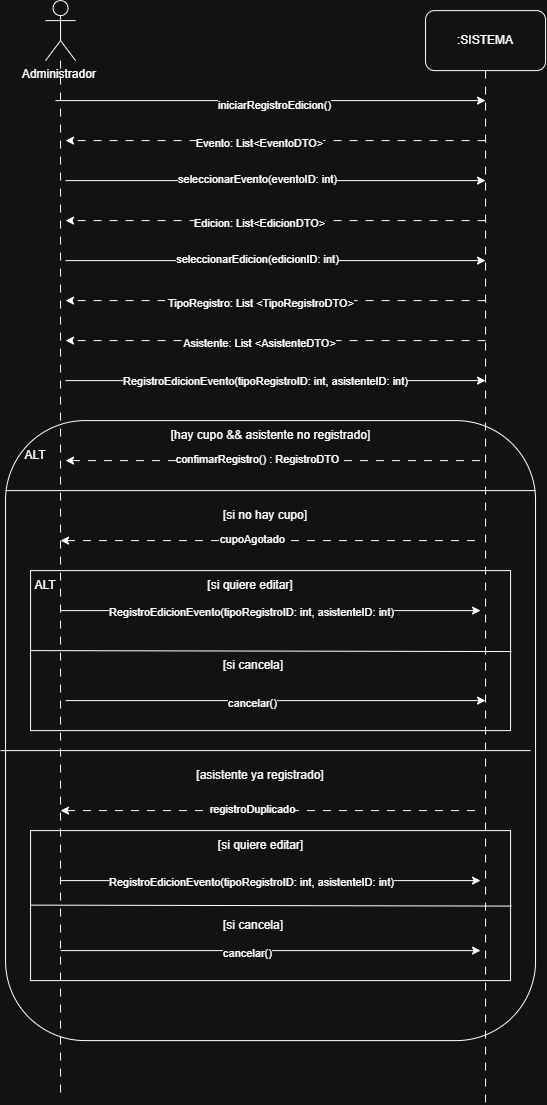

The diagram above was exported from draw.io. Its source (the exported page's mxGraphModel, read from the mxfile embedded in the PNG):
<mxGraphModel dx="1012" dy="547" grid="1" gridSize="10" guides="1" tooltips="1" connect="1" arrows="1" fold="1" page="1" pageScale="1" pageWidth="827" pageHeight="1169" math="0" shadow="0">
  <root>
    <mxCell id="0" />
    <mxCell id="1" parent="0" />
    <mxCell id="g9fz81MI5dauRlAZSf---26" parent="1" style="rounded=1;whiteSpace=wrap;html=1;" value="" vertex="1">
      <mxGeometry height="620" width="530" x="70" y="480" as="geometry" />
    </mxCell>
    <mxCell id="g9fz81MI5dauRlAZSf---1" parent="1" style="shape=umlActor;verticalLabelPosition=bottom;verticalAlign=top;html=1;outlineConnect=0;" value="Administrador&amp;nbsp;&lt;div&gt;&lt;br&gt;&lt;/div&gt;" vertex="1">
      <mxGeometry height="60" width="30" x="110" y="60" as="geometry" />
    </mxCell>
    <mxCell id="g9fz81MI5dauRlAZSf---2" parent="1" style="rounded=1;whiteSpace=wrap;html=1;" value=":SISTEMA" vertex="1">
      <mxGeometry height="60" width="120" x="490" y="70" as="geometry" />
    </mxCell>
    <mxCell id="g9fz81MI5dauRlAZSf---6" edge="1" parent="1" style="endArrow=classic;html=1;rounded=0;" value="">
      <mxGeometry height="50" relative="1" width="50" as="geometry">
        <mxPoint x="120" y="160" as="sourcePoint" />
        <mxPoint x="550" y="160" as="targetPoint" />
      </mxGeometry>
    </mxCell>
    <mxCell id="g9fz81MI5dauRlAZSf---7" connectable="0" parent="g9fz81MI5dauRlAZSf---6" style="edgeLabel;html=1;align=center;verticalAlign=middle;resizable=0;points=[];" value="iniciarRegistroEdicion()" vertex="1">
      <mxGeometry relative="1" x="0.019" y="-4" as="geometry">
        <mxPoint as="offset" />
      </mxGeometry>
    </mxCell>
    <mxCell id="g9fz81MI5dauRlAZSf---10" edge="1" parent="1" style="endArrow=classic;html=1;rounded=0;dashed=1;dashPattern=8 8;" value="">
      <mxGeometry height="50" relative="1" width="50" as="geometry">
        <mxPoint x="550" y="200" as="sourcePoint" />
        <mxPoint x="130" y="200" as="targetPoint" />
      </mxGeometry>
    </mxCell>
    <mxCell id="g9fz81MI5dauRlAZSf---11" connectable="0" parent="g9fz81MI5dauRlAZSf---10" style="edgeLabel;html=1;align=center;verticalAlign=middle;resizable=0;points=[];" value="Evento: List&amp;lt;EventoDTO&amp;gt;" vertex="1">
      <mxGeometry relative="1" x="0.0814" y="2" as="geometry">
        <mxPoint as="offset" />
      </mxGeometry>
    </mxCell>
    <mxCell id="g9fz81MI5dauRlAZSf---12" edge="1" parent="1" style="endArrow=classic;html=1;rounded=0;" value="">
      <mxGeometry height="50" relative="1" width="50" as="geometry">
        <mxPoint x="130" y="240" as="sourcePoint" />
        <mxPoint x="550" y="240" as="targetPoint" />
      </mxGeometry>
    </mxCell>
    <mxCell id="g9fz81MI5dauRlAZSf---13" connectable="0" parent="g9fz81MI5dauRlAZSf---12" style="edgeLabel;html=1;align=center;verticalAlign=middle;resizable=0;points=[];" value="seleccionarEvento(eventoID: int)" vertex="1">
      <mxGeometry relative="1" x="-0.0859" y="2" as="geometry">
        <mxPoint as="offset" />
      </mxGeometry>
    </mxCell>
    <mxCell id="g9fz81MI5dauRlAZSf---14" edge="1" parent="1" style="endArrow=classic;html=1;rounded=0;dashed=1;dashPattern=8 8;" value="">
      <mxGeometry height="50" relative="1" width="50" as="geometry">
        <mxPoint x="550" y="280" as="sourcePoint" />
        <mxPoint x="130" y="280" as="targetPoint" />
      </mxGeometry>
    </mxCell>
    <mxCell id="g9fz81MI5dauRlAZSf---15" connectable="0" parent="g9fz81MI5dauRlAZSf---14" style="edgeLabel;html=1;align=center;verticalAlign=middle;resizable=0;points=[];" value="Edicion: List&amp;lt;EdicionDTO&amp;gt;" vertex="1">
      <mxGeometry relative="1" x="0.0814" y="2" as="geometry">
        <mxPoint as="offset" />
      </mxGeometry>
    </mxCell>
    <mxCell id="g9fz81MI5dauRlAZSf---16" edge="1" parent="1" style="endArrow=classic;html=1;rounded=0;" value="">
      <mxGeometry height="50" relative="1" width="50" as="geometry">
        <mxPoint x="130" y="320" as="sourcePoint" />
        <mxPoint x="550" y="320" as="targetPoint" />
      </mxGeometry>
    </mxCell>
    <mxCell id="g9fz81MI5dauRlAZSf---17" connectable="0" parent="g9fz81MI5dauRlAZSf---16" style="edgeLabel;html=1;align=center;verticalAlign=middle;resizable=0;points=[];" value="seleccionarEdicion(edicionID: int)" vertex="1">
      <mxGeometry relative="1" x="-0.0859" y="2" as="geometry">
        <mxPoint as="offset" />
      </mxGeometry>
    </mxCell>
    <mxCell id="g9fz81MI5dauRlAZSf---19" edge="1" parent="1" style="endArrow=classic;html=1;rounded=0;dashed=1;dashPattern=8 8;" value="">
      <mxGeometry height="50" relative="1" width="50" as="geometry">
        <mxPoint x="550" y="360" as="sourcePoint" />
        <mxPoint x="130" y="360" as="targetPoint" />
      </mxGeometry>
    </mxCell>
    <mxCell id="g9fz81MI5dauRlAZSf---20" connectable="0" parent="g9fz81MI5dauRlAZSf---19" style="edgeLabel;html=1;align=center;verticalAlign=middle;resizable=0;points=[];" value="&amp;nbsp;TipoRegistro: List &amp;lt;TipoRegistroDTO&amp;gt;" vertex="1">
      <mxGeometry relative="1" x="0.0814" y="2" as="geometry">
        <mxPoint as="offset" />
      </mxGeometry>
    </mxCell>
    <mxCell id="g9fz81MI5dauRlAZSf---21" edge="1" parent="1" style="endArrow=classic;html=1;rounded=0;" value="">
      <mxGeometry height="50" relative="1" width="50" as="geometry">
        <mxPoint x="130" y="440" as="sourcePoint" />
        <mxPoint x="550" y="440" as="targetPoint" />
      </mxGeometry>
    </mxCell>
    <mxCell id="g9fz81MI5dauRlAZSf---22" connectable="0" parent="g9fz81MI5dauRlAZSf---21" style="edgeLabel;html=1;align=center;verticalAlign=middle;resizable=0;points=[];" value="RegistroEdicionEvento(tipoRegistroID: int, asistenteID: int)" vertex="1">
      <mxGeometry relative="1" x="-0.0859" y="2" as="geometry">
        <mxPoint x="8" y="2" as="offset" />
      </mxGeometry>
    </mxCell>
    <mxCell id="g9fz81MI5dauRlAZSf---24" edge="1" parent="1" style="endArrow=classic;html=1;rounded=0;dashed=1;dashPattern=8 8;" value="">
      <mxGeometry height="50" relative="1" width="50" as="geometry">
        <mxPoint x="550" y="400" as="sourcePoint" />
        <mxPoint x="130" y="400" as="targetPoint" />
      </mxGeometry>
    </mxCell>
    <mxCell id="g9fz81MI5dauRlAZSf---25" connectable="0" parent="g9fz81MI5dauRlAZSf---24" style="edgeLabel;html=1;align=center;verticalAlign=middle;resizable=0;points=[];" value="Asistente: List &amp;lt;AsistenteDTO&amp;gt;" vertex="1">
      <mxGeometry relative="1" x="0.0814" y="2" as="geometry">
        <mxPoint as="offset" />
      </mxGeometry>
    </mxCell>
    <mxCell id="g9fz81MI5dauRlAZSf---27" parent="1" style="text;html=1;whiteSpace=wrap;strokeColor=none;fillColor=none;align=center;verticalAlign=middle;rounded=0;" value="ALT" vertex="1">
      <mxGeometry height="30" width="60" x="70" y="500" as="geometry" />
    </mxCell>
    <mxCell id="g9fz81MI5dauRlAZSf---29" parent="1" style="text;html=1;whiteSpace=wrap;strokeColor=none;fillColor=none;align=center;verticalAlign=middle;rounded=0;" value="[hay cupo &amp;amp;&amp;amp; asistente no registrado]" vertex="1">
      <mxGeometry height="30" width="215" x="227.5" y="480" as="geometry" />
    </mxCell>
    <mxCell id="g9fz81MI5dauRlAZSf---30" parent="1" style="text;html=1;whiteSpace=wrap;strokeColor=none;fillColor=none;align=center;verticalAlign=middle;rounded=0;" value="[si no hay cupo]" vertex="1">
      <mxGeometry height="30" width="100" x="280" y="560" as="geometry" />
    </mxCell>
    <mxCell id="g9fz81MI5dauRlAZSf---31" edge="1" parent="1" style="endArrow=none;html=1;rounded=0;startArrow=classic;startFill=1;endFill=0;dashed=1;dashPattern=8 8;" value="">
      <mxGeometry height="50" relative="1" width="50" as="geometry">
        <mxPoint x="125" y="600" as="sourcePoint" />
        <mxPoint x="545" y="600" as="targetPoint" />
      </mxGeometry>
    </mxCell>
    <mxCell id="g9fz81MI5dauRlAZSf---32" connectable="0" parent="g9fz81MI5dauRlAZSf---31" style="edgeLabel;html=1;align=center;verticalAlign=middle;resizable=0;points=[];" value="cupoAgotado" vertex="1">
      <mxGeometry relative="1" x="-0.0859" y="2" as="geometry">
        <mxPoint as="offset" />
      </mxGeometry>
    </mxCell>
    <mxCell id="g9fz81MI5dauRlAZSf---33" edge="1" parent="1" style="endArrow=none;html=1;rounded=0;startArrow=classic;startFill=1;endFill=0;dashed=1;dashPattern=8 8;" value="">
      <mxGeometry height="50" relative="1" width="50" as="geometry">
        <mxPoint x="130" y="520" as="sourcePoint" />
        <mxPoint x="550" y="520" as="targetPoint" />
      </mxGeometry>
    </mxCell>
    <mxCell id="g9fz81MI5dauRlAZSf---34" connectable="0" parent="g9fz81MI5dauRlAZSf---33" style="edgeLabel;html=1;align=center;verticalAlign=middle;resizable=0;points=[];" value="confimarRegistro() : RegistroDTO" vertex="1">
      <mxGeometry relative="1" x="-0.0859" y="2" as="geometry">
        <mxPoint as="offset" />
      </mxGeometry>
    </mxCell>
    <mxCell id="g9fz81MI5dauRlAZSf---36" parent="1" style="text;html=1;whiteSpace=wrap;strokeColor=none;fillColor=none;align=center;verticalAlign=middle;rounded=0;" value="[asistente ya registrado]" vertex="1">
      <mxGeometry height="30" width="130" x="260" y="820" as="geometry" />
    </mxCell>
    <mxCell id="g9fz81MI5dauRlAZSf---37" edge="1" parent="1" style="endArrow=none;html=1;rounded=0;startArrow=classic;startFill=1;endFill=0;dashed=1;dashPattern=8 8;" value="">
      <mxGeometry height="50" relative="1" width="50" as="geometry">
        <mxPoint x="125" y="870" as="sourcePoint" />
        <mxPoint x="545" y="870" as="targetPoint" />
      </mxGeometry>
    </mxCell>
    <mxCell id="g9fz81MI5dauRlAZSf---38" connectable="0" parent="g9fz81MI5dauRlAZSf---37" style="edgeLabel;html=1;align=center;verticalAlign=middle;resizable=0;points=[];" value="registroDuplicado" vertex="1">
      <mxGeometry relative="1" x="-0.0859" y="2" as="geometry">
        <mxPoint as="offset" />
      </mxGeometry>
    </mxCell>
    <mxCell id="g9fz81MI5dauRlAZSf---39" edge="1" parent="1" style="endArrow=none;html=1;rounded=0;exitX=0;exitY=0.25;exitDx=0;exitDy=0;entryX=1;entryY=0.25;entryDx=0;entryDy=0;" value="">
      <mxGeometry height="50" relative="1" width="50" as="geometry">
        <mxPoint x="70" y="550" as="sourcePoint" />
        <mxPoint x="599.9999999999998" y="550" as="targetPoint" />
      </mxGeometry>
    </mxCell>
    <mxCell id="g9fz81MI5dauRlAZSf---40" edge="1" parent="1" style="endArrow=none;html=1;rounded=0;exitX=0;exitY=0.25;exitDx=0;exitDy=0;entryX=1;entryY=0.25;entryDx=0;entryDy=0;endSize=6;startSize=6;" value="">
      <mxGeometry height="50" relative="1" width="50" as="geometry">
        <mxPoint x="65" y="810" as="sourcePoint" />
        <mxPoint x="595" y="810" as="targetPoint" />
      </mxGeometry>
    </mxCell>
    <mxCell id="g9fz81MI5dauRlAZSf---57" parent="1" style="rounded=0;whiteSpace=wrap;html=1;" value="" vertex="1">
      <mxGeometry height="160" width="480" x="95" y="630" as="geometry" />
    </mxCell>
    <mxCell id="g9fz81MI5dauRlAZSf---58" parent="1" style="text;html=1;whiteSpace=wrap;strokeColor=none;fillColor=none;align=center;verticalAlign=middle;rounded=0;" value="ALT" vertex="1">
      <mxGeometry height="30" width="60" x="80" y="630" as="geometry" />
    </mxCell>
    <mxCell id="g9fz81MI5dauRlAZSf---59" parent="1" style="text;html=1;whiteSpace=wrap;strokeColor=none;fillColor=none;align=center;verticalAlign=middle;rounded=0;" value="[si quiere editar]" vertex="1">
      <mxGeometry height="30" width="100" x="265" y="630" as="geometry" />
    </mxCell>
    <mxCell id="g9fz81MI5dauRlAZSf---60" parent="1" style="text;html=1;whiteSpace=wrap;strokeColor=none;fillColor=none;align=center;verticalAlign=middle;rounded=0;" value="[si cancela]" vertex="1">
      <mxGeometry height="30" width="100" x="267.5" y="710" as="geometry" />
    </mxCell>
    <mxCell id="g9fz81MI5dauRlAZSf---61" parent="1" style="rounded=0;whiteSpace=wrap;html=1;" value="" vertex="1">
      <mxGeometry height="150" width="480" x="95" y="890" as="geometry" />
    </mxCell>
    <mxCell id="g9fz81MI5dauRlAZSf---3" edge="1" parent="1" source="g9fz81MI5dauRlAZSf---1" style="edgeStyle=orthogonalEdgeStyle;rounded=0;orthogonalLoop=1;jettySize=auto;html=1;endArrow=none;endFill=0;dashed=1;dashPattern=8 8;">
      <mxGeometry relative="1" as="geometry">
        <mxPoint x="125" y="1160" as="targetPoint" />
      </mxGeometry>
    </mxCell>
    <mxCell id="g9fz81MI5dauRlAZSf---4" edge="1" parent="1" source="g9fz81MI5dauRlAZSf---2" style="edgeStyle=orthogonalEdgeStyle;rounded=0;orthogonalLoop=1;jettySize=auto;html=1;endArrow=none;endFill=0;dashed=1;dashPattern=8 8;">
      <mxGeometry relative="1" as="geometry">
        <mxPoint x="550" y="1161.904761904762" as="targetPoint" />
      </mxGeometry>
    </mxCell>
    <mxCell id="g9fz81MI5dauRlAZSf---62" parent="1" style="text;html=1;whiteSpace=wrap;strokeColor=none;fillColor=none;align=center;verticalAlign=middle;rounded=0;" value="[si quiere editar]" vertex="1">
      <mxGeometry height="30" width="115" x="267.5" y="890" as="geometry" />
    </mxCell>
    <mxCell id="g9fz81MI5dauRlAZSf---63" parent="1" style="text;html=1;whiteSpace=wrap;strokeColor=none;fillColor=none;align=center;verticalAlign=middle;rounded=0;" value="[si cancela]" vertex="1">
      <mxGeometry height="30" width="100" x="267.5" y="970" as="geometry" />
    </mxCell>
    <mxCell id="g9fz81MI5dauRlAZSf---64" edge="1" parent="1" style="endArrow=classic;html=1;rounded=0;" value="">
      <mxGeometry height="50" relative="1" width="50" as="geometry">
        <mxPoint x="125" y="670" as="sourcePoint" />
        <mxPoint x="545" y="670" as="targetPoint" />
      </mxGeometry>
    </mxCell>
    <mxCell id="g9fz81MI5dauRlAZSf---65" connectable="0" parent="g9fz81MI5dauRlAZSf---64" style="edgeLabel;html=1;align=center;verticalAlign=middle;resizable=0;points=[];" value="RegistroEdicionEvento(tipoRegistroID: int, asistenteID: int)" vertex="1">
      <mxGeometry relative="1" x="-0.0417" y="-5" as="geometry">
        <mxPoint x="-11" y="-4" as="offset" />
      </mxGeometry>
    </mxCell>
    <mxCell id="g9fz81MI5dauRlAZSf---68" edge="1" parent="1" style="endArrow=none;html=1;rounded=0;entryX=1.001;entryY=0.353;entryDx=0;entryDy=0;entryPerimeter=0;exitX=-0.001;exitY=0.347;exitDx=0;exitDy=0;exitPerimeter=0;" value="">
      <mxGeometry height="50" relative="1" width="50" as="geometry">
        <mxPoint x="94.99999999999999" y="710" as="sourcePoint" />
        <mxPoint x="575.96" y="710.96" as="targetPoint" />
      </mxGeometry>
    </mxCell>
    <mxCell id="g9fz81MI5dauRlAZSf---70" edge="1" parent="1" style="endArrow=classic;html=1;rounded=0;" value="">
      <mxGeometry height="50" relative="1" width="50" as="geometry">
        <mxPoint x="130" y="760" as="sourcePoint" />
        <mxPoint x="550" y="760" as="targetPoint" />
      </mxGeometry>
    </mxCell>
    <mxCell id="g9fz81MI5dauRlAZSf---72" connectable="0" parent="g9fz81MI5dauRlAZSf---70" style="edgeLabel;html=1;align=center;verticalAlign=middle;resizable=0;points=[];" value="cancelar()" vertex="1">
      <mxGeometry relative="1" x="-0.1168" y="-2" as="geometry">
        <mxPoint as="offset" />
      </mxGeometry>
    </mxCell>
    <mxCell id="g9fz81MI5dauRlAZSf---73" edge="1" parent="1" style="endArrow=classic;html=1;rounded=0;" value="">
      <mxGeometry height="50" relative="1" width="50" as="geometry">
        <mxPoint x="125" y="940" as="sourcePoint" />
        <mxPoint x="545" y="940" as="targetPoint" />
      </mxGeometry>
    </mxCell>
    <mxCell id="g9fz81MI5dauRlAZSf---74" connectable="0" parent="g9fz81MI5dauRlAZSf---73" style="edgeLabel;html=1;align=center;verticalAlign=middle;resizable=0;points=[];" value="RegistroEdicionEvento(tipoRegistroID: int, asistenteID: int)" vertex="1">
      <mxGeometry relative="1" x="-0.0417" y="-5" as="geometry">
        <mxPoint x="-11" y="-4" as="offset" />
      </mxGeometry>
    </mxCell>
    <mxCell id="g9fz81MI5dauRlAZSf---75" edge="1" parent="1" style="endArrow=classic;html=1;rounded=0;" value="">
      <mxGeometry height="50" relative="1" width="50" as="geometry">
        <mxPoint x="125" y="1010" as="sourcePoint" />
        <mxPoint x="545" y="1010" as="targetPoint" />
      </mxGeometry>
    </mxCell>
    <mxCell id="g9fz81MI5dauRlAZSf---76" connectable="0" parent="g9fz81MI5dauRlAZSf---75" style="edgeLabel;html=1;align=center;verticalAlign=middle;resizable=0;points=[];" value="cancelar()" vertex="1">
      <mxGeometry relative="1" x="-0.1168" y="-2" as="geometry">
        <mxPoint as="offset" />
      </mxGeometry>
    </mxCell>
    <mxCell id="g9fz81MI5dauRlAZSf---77" edge="1" parent="1" style="endArrow=none;html=1;rounded=0;entryX=1.001;entryY=0.353;entryDx=0;entryDy=0;entryPerimeter=0;exitX=-0.001;exitY=0.347;exitDx=0;exitDy=0;exitPerimeter=0;" value="">
      <mxGeometry height="50" relative="1" width="50" as="geometry">
        <mxPoint x="95" y="964.52" as="sourcePoint" />
        <mxPoint x="575.96" y="965.48" as="targetPoint" />
      </mxGeometry>
    </mxCell>
  </root>
</mxGraphModel>